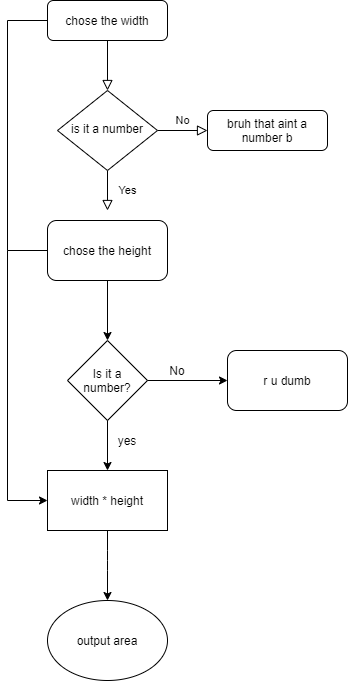

The diagram above was exported from draw.io. Its source (the exported page's mxGraphModel, read from the mxfile embedded in the PNG):
<mxGraphModel dx="431" dy="757" grid="1" gridSize="10" guides="1" tooltips="1" connect="1" arrows="1" fold="1" page="1" pageScale="1" pageWidth="827" pageHeight="1169" math="0" shadow="0">
  <root>
    <mxCell id="WIyWlLk6GJQsqaUBKTNV-0" />
    <mxCell id="WIyWlLk6GJQsqaUBKTNV-1" parent="WIyWlLk6GJQsqaUBKTNV-0" />
    <mxCell id="WIyWlLk6GJQsqaUBKTNV-2" value="" style="rounded=0;html=1;jettySize=auto;orthogonalLoop=1;fontSize=11;endArrow=block;endFill=0;endSize=8;strokeWidth=1;shadow=0;labelBackgroundColor=none;edgeStyle=orthogonalEdgeStyle;" parent="WIyWlLk6GJQsqaUBKTNV-1" source="WIyWlLk6GJQsqaUBKTNV-3" target="WIyWlLk6GJQsqaUBKTNV-6" edge="1">
      <mxGeometry relative="1" as="geometry" />
    </mxCell>
    <mxCell id="WIyWlLk6GJQsqaUBKTNV-3" value="chose the width" style="rounded=1;whiteSpace=wrap;html=1;fontSize=12;glass=0;strokeWidth=1;shadow=0;" parent="WIyWlLk6GJQsqaUBKTNV-1" vertex="1">
      <mxGeometry x="160" y="80" width="120" height="40" as="geometry" />
    </mxCell>
    <mxCell id="WIyWlLk6GJQsqaUBKTNV-4" value="Yes" style="rounded=0;html=1;jettySize=auto;orthogonalLoop=1;fontSize=11;endArrow=block;endFill=0;endSize=8;strokeWidth=1;shadow=0;labelBackgroundColor=none;edgeStyle=orthogonalEdgeStyle;" parent="WIyWlLk6GJQsqaUBKTNV-1" source="WIyWlLk6GJQsqaUBKTNV-6" edge="1">
      <mxGeometry y="20" relative="1" as="geometry">
        <mxPoint as="offset" />
        <mxPoint x="220" y="290" as="targetPoint" />
      </mxGeometry>
    </mxCell>
    <mxCell id="WIyWlLk6GJQsqaUBKTNV-5" value="No" style="edgeStyle=orthogonalEdgeStyle;rounded=0;html=1;jettySize=auto;orthogonalLoop=1;fontSize=11;endArrow=block;endFill=0;endSize=8;strokeWidth=1;shadow=0;labelBackgroundColor=none;" parent="WIyWlLk6GJQsqaUBKTNV-1" source="WIyWlLk6GJQsqaUBKTNV-6" target="WIyWlLk6GJQsqaUBKTNV-7" edge="1">
      <mxGeometry y="10" relative="1" as="geometry">
        <mxPoint as="offset" />
      </mxGeometry>
    </mxCell>
    <mxCell id="WIyWlLk6GJQsqaUBKTNV-6" value="is it a number" style="rhombus;whiteSpace=wrap;html=1;shadow=0;fontFamily=Helvetica;fontSize=12;align=center;strokeWidth=1;spacing=6;spacingTop=-4;" parent="WIyWlLk6GJQsqaUBKTNV-1" vertex="1">
      <mxGeometry x="170" y="170" width="100" height="80" as="geometry" />
    </mxCell>
    <mxCell id="WIyWlLk6GJQsqaUBKTNV-7" value="bruh that aint a number b" style="rounded=1;whiteSpace=wrap;html=1;fontSize=12;glass=0;strokeWidth=1;shadow=0;" parent="WIyWlLk6GJQsqaUBKTNV-1" vertex="1">
      <mxGeometry x="320" y="190" width="120" height="40" as="geometry" />
    </mxCell>
    <mxCell id="uBriVPB5as81AFdb5Hh5-0" value="chose the height" style="rounded=1;whiteSpace=wrap;html=1;" vertex="1" parent="WIyWlLk6GJQsqaUBKTNV-1">
      <mxGeometry x="160" y="300" width="120" height="60" as="geometry" />
    </mxCell>
    <mxCell id="uBriVPB5as81AFdb5Hh5-2" value="Is it a number?" style="rhombus;whiteSpace=wrap;html=1;" vertex="1" parent="WIyWlLk6GJQsqaUBKTNV-1">
      <mxGeometry x="180" y="420" width="80" height="80" as="geometry" />
    </mxCell>
    <mxCell id="uBriVPB5as81AFdb5Hh5-4" value="" style="endArrow=classic;html=1;exitX=1;exitY=0.5;exitDx=0;exitDy=0;" edge="1" parent="WIyWlLk6GJQsqaUBKTNV-1" source="uBriVPB5as81AFdb5Hh5-2">
      <mxGeometry width="50" height="50" relative="1" as="geometry">
        <mxPoint x="220" y="410" as="sourcePoint" />
        <mxPoint x="340" y="460" as="targetPoint" />
      </mxGeometry>
    </mxCell>
    <mxCell id="uBriVPB5as81AFdb5Hh5-5" value="r u dumb" style="rounded=1;whiteSpace=wrap;html=1;" vertex="1" parent="WIyWlLk6GJQsqaUBKTNV-1">
      <mxGeometry x="340" y="430" width="120" height="60" as="geometry" />
    </mxCell>
    <mxCell id="uBriVPB5as81AFdb5Hh5-6" value="No" style="text;html=1;strokeColor=none;fillColor=none;align=center;verticalAlign=middle;whiteSpace=wrap;rounded=0;" vertex="1" parent="WIyWlLk6GJQsqaUBKTNV-1">
      <mxGeometry x="270" y="440" width="40" height="20" as="geometry" />
    </mxCell>
    <mxCell id="uBriVPB5as81AFdb5Hh5-7" value="" style="endArrow=classic;html=1;exitX=0.5;exitY=1;exitDx=0;exitDy=0;entryX=0.5;entryY=0;entryDx=0;entryDy=0;" edge="1" parent="WIyWlLk6GJQsqaUBKTNV-1" source="uBriVPB5as81AFdb5Hh5-0" target="uBriVPB5as81AFdb5Hh5-2">
      <mxGeometry width="50" height="50" relative="1" as="geometry">
        <mxPoint x="220" y="410" as="sourcePoint" />
        <mxPoint x="270" y="360" as="targetPoint" />
      </mxGeometry>
    </mxCell>
    <mxCell id="uBriVPB5as81AFdb5Hh5-9" value="width * height" style="rounded=0;whiteSpace=wrap;html=1;" vertex="1" parent="WIyWlLk6GJQsqaUBKTNV-1">
      <mxGeometry x="160" y="550" width="120" height="60" as="geometry" />
    </mxCell>
    <mxCell id="uBriVPB5as81AFdb5Hh5-10" value="" style="endArrow=none;html=1;entryX=0;entryY=0.5;entryDx=0;entryDy=0;" edge="1" parent="WIyWlLk6GJQsqaUBKTNV-1" target="uBriVPB5as81AFdb5Hh5-0">
      <mxGeometry width="50" height="50" relative="1" as="geometry">
        <mxPoint x="120" y="330" as="sourcePoint" />
        <mxPoint x="270" y="360" as="targetPoint" />
      </mxGeometry>
    </mxCell>
    <mxCell id="uBriVPB5as81AFdb5Hh5-11" value="" style="endArrow=none;html=1;" edge="1" parent="WIyWlLk6GJQsqaUBKTNV-1">
      <mxGeometry width="50" height="50" relative="1" as="geometry">
        <mxPoint x="120" y="330" as="sourcePoint" />
        <mxPoint x="120" y="580" as="targetPoint" />
      </mxGeometry>
    </mxCell>
    <mxCell id="uBriVPB5as81AFdb5Hh5-12" value="" style="endArrow=classic;html=1;entryX=0;entryY=0.5;entryDx=0;entryDy=0;" edge="1" parent="WIyWlLk6GJQsqaUBKTNV-1" target="uBriVPB5as81AFdb5Hh5-9">
      <mxGeometry width="50" height="50" relative="1" as="geometry">
        <mxPoint x="120" y="580" as="sourcePoint" />
        <mxPoint x="270" y="360" as="targetPoint" />
      </mxGeometry>
    </mxCell>
    <mxCell id="uBriVPB5as81AFdb5Hh5-13" value="" style="endArrow=none;html=1;exitX=0;exitY=0.5;exitDx=0;exitDy=0;" edge="1" parent="WIyWlLk6GJQsqaUBKTNV-1" source="WIyWlLk6GJQsqaUBKTNV-3">
      <mxGeometry width="50" height="50" relative="1" as="geometry">
        <mxPoint x="220" y="410" as="sourcePoint" />
        <mxPoint x="120" y="100" as="targetPoint" />
      </mxGeometry>
    </mxCell>
    <mxCell id="uBriVPB5as81AFdb5Hh5-14" value="" style="endArrow=none;html=1;" edge="1" parent="WIyWlLk6GJQsqaUBKTNV-1">
      <mxGeometry width="50" height="50" relative="1" as="geometry">
        <mxPoint x="120" y="100" as="sourcePoint" />
        <mxPoint x="120" y="330" as="targetPoint" />
      </mxGeometry>
    </mxCell>
    <mxCell id="uBriVPB5as81AFdb5Hh5-15" value="" style="endArrow=classic;html=1;exitX=0.5;exitY=1;exitDx=0;exitDy=0;entryX=0.5;entryY=0;entryDx=0;entryDy=0;" edge="1" parent="WIyWlLk6GJQsqaUBKTNV-1" source="uBriVPB5as81AFdb5Hh5-2" target="uBriVPB5as81AFdb5Hh5-9">
      <mxGeometry width="50" height="50" relative="1" as="geometry">
        <mxPoint x="220" y="410" as="sourcePoint" />
        <mxPoint x="270" y="360" as="targetPoint" />
      </mxGeometry>
    </mxCell>
    <mxCell id="uBriVPB5as81AFdb5Hh5-17" value="yes" style="text;html=1;strokeColor=none;fillColor=none;align=center;verticalAlign=middle;whiteSpace=wrap;rounded=0;" vertex="1" parent="WIyWlLk6GJQsqaUBKTNV-1">
      <mxGeometry x="220" y="510" width="40" height="20" as="geometry" />
    </mxCell>
    <mxCell id="uBriVPB5as81AFdb5Hh5-18" value="" style="endArrow=classic;html=1;exitX=0.5;exitY=1;exitDx=0;exitDy=0;" edge="1" parent="WIyWlLk6GJQsqaUBKTNV-1" source="uBriVPB5as81AFdb5Hh5-9">
      <mxGeometry width="50" height="50" relative="1" as="geometry">
        <mxPoint x="220" y="410" as="sourcePoint" />
        <mxPoint x="220" y="680" as="targetPoint" />
        <Array as="points">
          <mxPoint x="220" y="640" />
        </Array>
      </mxGeometry>
    </mxCell>
    <mxCell id="uBriVPB5as81AFdb5Hh5-20" value="output area" style="ellipse;whiteSpace=wrap;html=1;" vertex="1" parent="WIyWlLk6GJQsqaUBKTNV-1">
      <mxGeometry x="160" y="680" width="120" height="80" as="geometry" />
    </mxCell>
  </root>
</mxGraphModel>